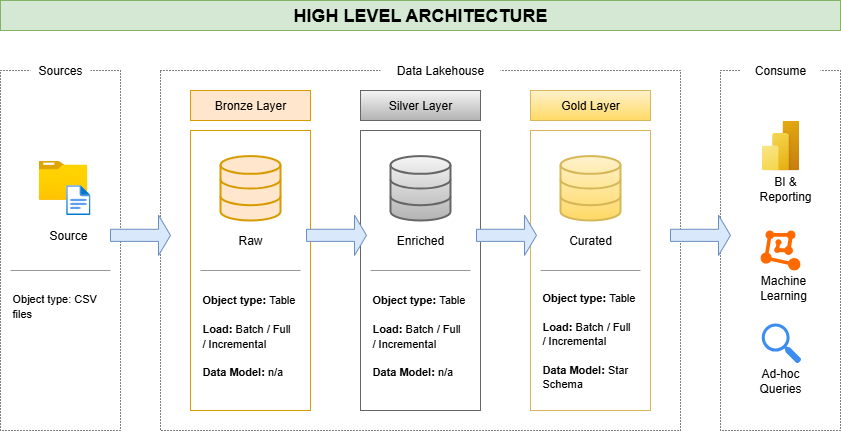

The diagram above was exported from draw.io. Its source (the exported page's mxGraphModel, read from the mxfile embedded in the PNG):
<mxGraphModel dx="1426" dy="751" grid="1" gridSize="10" guides="1" tooltips="1" connect="1" arrows="1" fold="1" page="1" pageScale="1" pageWidth="1169" pageHeight="827" background="#ffffff" math="0" shadow="0">
  <root>
    <mxCell id="0" />
    <mxCell id="1" parent="0" />
    <mxCell id="HdWS5ta7NdpachvVP4BI-1" value="" style="rounded=0;whiteSpace=wrap;html=1;dashed=1;dashPattern=1 2;fillColor=none;" parent="1" vertex="1">
      <mxGeometry x="120" y="160" width="120" height="360" as="geometry" />
    </mxCell>
    <mxCell id="HdWS5ta7NdpachvVP4BI-2" value="" style="rounded=0;whiteSpace=wrap;html=1;dashed=1;dashPattern=1 2;fillColor=none;" parent="1" vertex="1">
      <mxGeometry x="280" y="160" width="520" height="360" as="geometry" />
    </mxCell>
    <mxCell id="HdWS5ta7NdpachvVP4BI-3" value="" style="rounded=0;whiteSpace=wrap;html=1;dashed=1;dashPattern=1 2;fillColor=none;" parent="1" vertex="1">
      <mxGeometry x="840" y="160" width="120" height="360" as="geometry" />
    </mxCell>
    <mxCell id="HdWS5ta7NdpachvVP4BI-4" value="Sources" style="text;html=1;align=center;verticalAlign=middle;whiteSpace=wrap;rounded=0;fillColor=default;" parent="1" vertex="1">
      <mxGeometry x="150" y="145" width="60" height="30" as="geometry" />
    </mxCell>
    <mxCell id="HdWS5ta7NdpachvVP4BI-5" value="Data Lakehouse" style="text;html=1;align=center;verticalAlign=middle;whiteSpace=wrap;rounded=0;fillColor=default;" parent="1" vertex="1">
      <mxGeometry x="500" y="145" width="120" height="30" as="geometry" />
    </mxCell>
    <mxCell id="HdWS5ta7NdpachvVP4BI-6" value="Consume" style="text;html=1;align=center;verticalAlign=middle;whiteSpace=wrap;rounded=0;fillColor=default;" parent="1" vertex="1">
      <mxGeometry x="860" y="150" width="80" height="20" as="geometry" />
    </mxCell>
    <mxCell id="HdWS5ta7NdpachvVP4BI-7" value="Bronze Layer" style="rounded=0;whiteSpace=wrap;html=1;fillColor=#ffe6cc;strokeColor=#d79b00;" parent="1" vertex="1">
      <mxGeometry x="310" y="180" width="120" height="30" as="geometry" />
    </mxCell>
    <mxCell id="HdWS5ta7NdpachvVP4BI-8" value="" style="rounded=0;whiteSpace=wrap;html=1;fillColor=none;strokeColor=#d79b00;" parent="1" vertex="1">
      <mxGeometry x="310" y="220" width="120" height="280" as="geometry" />
    </mxCell>
    <mxCell id="HdWS5ta7NdpachvVP4BI-9" value="Silver Layer" style="rounded=0;whiteSpace=wrap;html=1;fillColor=#f5f5f5;strokeColor=#666666;gradientColor=#b3b3b3;" parent="1" vertex="1">
      <mxGeometry x="480" y="180" width="120" height="30" as="geometry" />
    </mxCell>
    <mxCell id="HdWS5ta7NdpachvVP4BI-10" value="" style="rounded=0;whiteSpace=wrap;html=1;fillColor=none;strokeColor=#666666;fontColor=#333333;" parent="1" vertex="1">
      <mxGeometry x="480" y="220" width="120" height="280" as="geometry" />
    </mxCell>
    <mxCell id="HdWS5ta7NdpachvVP4BI-11" value="Gold Layer" style="rounded=0;whiteSpace=wrap;html=1;fillColor=#fff2cc;strokeColor=#d6b656;gradientColor=#ffd966;" parent="1" vertex="1">
      <mxGeometry x="650" y="180" width="120" height="30" as="geometry" />
    </mxCell>
    <mxCell id="HdWS5ta7NdpachvVP4BI-12" value="" style="rounded=0;whiteSpace=wrap;html=1;fillColor=none;strokeColor=#d6b656;" parent="1" vertex="1">
      <mxGeometry x="650" y="220" width="120" height="280" as="geometry" />
    </mxCell>
    <mxCell id="HdWS5ta7NdpachvVP4BI-13" value="&lt;b&gt;&lt;font style=&quot;font-size: 18px;&quot;&gt;HIGH LEVEL ARCHITECTURE&lt;/font&gt;&lt;/b&gt;" style="text;html=1;align=center;verticalAlign=middle;whiteSpace=wrap;rounded=0;fillColor=#d5e8d4;strokeColor=#82b366;" parent="1" vertex="1">
      <mxGeometry x="120" y="90" width="840" height="30" as="geometry" />
    </mxCell>
    <mxCell id="HdWS5ta7NdpachvVP4BI-14" value="" style="image;aspect=fixed;html=1;points=[];align=center;fontSize=12;image=img/lib/azure2/general/Folder_Blank.svg;" parent="1" vertex="1">
      <mxGeometry x="158.26999999999998" y="250.01" width="48.48" height="39.35" as="geometry" />
    </mxCell>
    <mxCell id="HdWS5ta7NdpachvVP4BI-15" value="" style="image;aspect=fixed;html=1;points=[];align=center;fontSize=12;image=img/lib/azure2/general/File.svg;" parent="1" vertex="1">
      <mxGeometry x="185.66" y="274.68" width="24.34" height="30" as="geometry" />
    </mxCell>
    <mxCell id="HdWS5ta7NdpachvVP4BI-16" value="" style="shape=singleArrow;whiteSpace=wrap;html=1;fillColor=#dae8fc;strokeColor=#6c8ebf;" parent="1" vertex="1">
      <mxGeometry x="230" y="304.68" width="60" height="40.32" as="geometry" />
    </mxCell>
    <mxCell id="HdWS5ta7NdpachvVP4BI-17" value="" style="shape=singleArrow;whiteSpace=wrap;html=1;fillColor=#dae8fc;strokeColor=#6c8ebf;" parent="1" vertex="1">
      <mxGeometry x="426" y="304.68" width="60" height="40.32" as="geometry" />
    </mxCell>
    <mxCell id="HdWS5ta7NdpachvVP4BI-19" value="" style="shape=singleArrow;whiteSpace=wrap;html=1;fillColor=#dae8fc;strokeColor=#6c8ebf;" parent="1" vertex="1">
      <mxGeometry x="596" y="304.68" width="60" height="40.32" as="geometry" />
    </mxCell>
    <mxCell id="HdWS5ta7NdpachvVP4BI-20" value="" style="shape=singleArrow;whiteSpace=wrap;html=1;fillColor=#dae8fc;strokeColor=#6c8ebf;" parent="1" vertex="1">
      <mxGeometry x="790" y="304.68" width="60" height="40.32" as="geometry" />
    </mxCell>
    <mxCell id="HdWS5ta7NdpachvVP4BI-23" value="" style="html=1;verticalLabelPosition=bottom;align=center;labelBackgroundColor=#ffffff;verticalAlign=top;strokeWidth=2;strokeColor=#d79b00;shadow=0;dashed=0;shape=mxgraph.ios7.icons.data;fillColor=#ffe6cc;" parent="1" vertex="1">
      <mxGeometry x="340" y="245.58" width="60" height="64.42" as="geometry" />
    </mxCell>
    <mxCell id="HdWS5ta7NdpachvVP4BI-24" value="" style="html=1;verticalLabelPosition=bottom;align=center;labelBackgroundColor=#ffffff;verticalAlign=top;strokeWidth=2;strokeColor=#666666;shadow=0;dashed=0;shape=mxgraph.ios7.icons.data;fillColor=#f5f5f5;gradientColor=#b3b3b3;" parent="1" vertex="1">
      <mxGeometry x="510" y="245.57999999999998" width="60" height="64.42" as="geometry" />
    </mxCell>
    <mxCell id="HdWS5ta7NdpachvVP4BI-25" value="" style="html=1;verticalLabelPosition=bottom;align=center;labelBackgroundColor=#ffffff;verticalAlign=top;strokeWidth=2;strokeColor=#d6b656;shadow=0;dashed=0;shape=mxgraph.ios7.icons.data;fillColor=#fff2cc;gradientColor=#ffd966;" parent="1" vertex="1">
      <mxGeometry x="680" y="245.57999999999998" width="60" height="64.42" as="geometry" />
    </mxCell>
    <mxCell id="HdWS5ta7NdpachvVP4BI-26" value="" style="image;aspect=fixed;html=1;points=[];align=center;fontSize=12;image=img/lib/azure2/power_platform/PowerBI.svg;" parent="1" vertex="1">
      <mxGeometry x="881.25" y="210" width="37.5" height="50" as="geometry" />
    </mxCell>
    <mxCell id="HdWS5ta7NdpachvVP4BI-28" value="" style="verticalLabelPosition=bottom;shadow=0;dashed=0;align=center;html=1;verticalAlign=top;strokeWidth=1;shape=mxgraph.mockup.markup.line;strokeColor=#999999;" parent="1" vertex="1">
      <mxGeometry x="130" y="350" width="100" height="20" as="geometry" />
    </mxCell>
    <mxCell id="HdWS5ta7NdpachvVP4BI-29" value="" style="verticalLabelPosition=bottom;shadow=0;dashed=0;align=center;html=1;verticalAlign=top;strokeWidth=1;shape=mxgraph.mockup.markup.line;strokeColor=#999999;" parent="1" vertex="1">
      <mxGeometry x="320" y="350" width="100" height="20" as="geometry" />
    </mxCell>
    <mxCell id="HdWS5ta7NdpachvVP4BI-30" value="" style="verticalLabelPosition=bottom;shadow=0;dashed=0;align=center;html=1;verticalAlign=top;strokeWidth=1;shape=mxgraph.mockup.markup.line;strokeColor=#999999;" parent="1" vertex="1">
      <mxGeometry x="490" y="350" width="100" height="20" as="geometry" />
    </mxCell>
    <mxCell id="HdWS5ta7NdpachvVP4BI-31" value="" style="verticalLabelPosition=bottom;shadow=0;dashed=0;align=center;html=1;verticalAlign=top;strokeWidth=1;shape=mxgraph.mockup.markup.line;strokeColor=#999999;" parent="1" vertex="1">
      <mxGeometry x="660" y="350" width="100" height="20" as="geometry" />
    </mxCell>
    <mxCell id="HdWS5ta7NdpachvVP4BI-33" value="Raw" style="text;html=1;align=center;verticalAlign=middle;whiteSpace=wrap;rounded=0;" parent="1" vertex="1">
      <mxGeometry x="340" y="315" width="60" height="30" as="geometry" />
    </mxCell>
    <mxCell id="HdWS5ta7NdpachvVP4BI-34" value="Enriched" style="text;html=1;align=center;verticalAlign=middle;whiteSpace=wrap;rounded=0;" parent="1" vertex="1">
      <mxGeometry x="510" y="315" width="60" height="30" as="geometry" />
    </mxCell>
    <mxCell id="HdWS5ta7NdpachvVP4BI-35" value="Curated" style="text;html=1;align=center;verticalAlign=middle;whiteSpace=wrap;rounded=0;" parent="1" vertex="1">
      <mxGeometry x="680" y="315" width="60" height="30" as="geometry" />
    </mxCell>
    <mxCell id="HdWS5ta7NdpachvVP4BI-37" value="BI &amp;amp; Reporting" style="text;html=1;align=center;verticalAlign=middle;whiteSpace=wrap;rounded=0;" parent="1" vertex="1">
      <mxGeometry x="880.09" y="263.63" width="49.91" height="28.32" as="geometry" />
    </mxCell>
    <mxCell id="HdWS5ta7NdpachvVP4BI-38" value="Source" style="text;html=1;align=center;verticalAlign=middle;whiteSpace=wrap;rounded=0;" parent="1" vertex="1">
      <mxGeometry x="158.26999999999998" y="310" width="60" height="30" as="geometry" />
    </mxCell>
    <mxCell id="HdWS5ta7NdpachvVP4BI-39" value="&lt;font style=&quot;font-size: 11px;&quot;&gt;Object type: CSV files&lt;/font&gt;" style="text;html=1;align=left;verticalAlign=middle;whiteSpace=wrap;rounded=0;" parent="1" vertex="1">
      <mxGeometry x="130" y="380" width="100" height="30" as="geometry" />
    </mxCell>
    <mxCell id="HdWS5ta7NdpachvVP4BI-40" value="&lt;font style=&quot;font-size: 11px;&quot;&gt;&lt;b&gt;Object type: &lt;/b&gt;Table&lt;/font&gt;&lt;div&gt;&lt;font style=&quot;font-size: 11px;&quot;&gt;&lt;br&gt;&lt;/font&gt;&lt;/div&gt;&lt;div&gt;&lt;font style=&quot;font-size: 11px;&quot;&gt;&lt;b&gt;Load:&amp;nbsp;&lt;/b&gt;&lt;/font&gt;&lt;span style=&quot;background-color: transparent; color: light-dark(rgb(0, 0, 0), rgb(255, 255, 255)); font-size: 11px;&quot;&gt;Batch /&amp;nbsp;&lt;/span&gt;&lt;span style=&quot;background-color: transparent; color: light-dark(rgb(0, 0, 0), rgb(255, 255, 255)); font-size: 11px;&quot;&gt;Full&lt;/span&gt;&lt;/div&gt;&lt;div&gt;&lt;span style=&quot;font-size: 11px; background-color: transparent; color: light-dark(rgb(0, 0, 0), rgb(255, 255, 255));&quot;&gt;/ Incremental&lt;/span&gt;&lt;/div&gt;&lt;div&gt;&lt;span style=&quot;font-size: 11px; background-color: transparent; color: light-dark(rgb(0, 0, 0), rgb(255, 255, 255));&quot;&gt;&lt;br&gt;&lt;/span&gt;&lt;/div&gt;&lt;div&gt;&lt;span style=&quot;font-size: 11px; background-color: transparent; color: light-dark(rgb(0, 0, 0), rgb(255, 255, 255));&quot;&gt;&lt;b&gt;Data Model: &lt;/b&gt;n/a&lt;/span&gt;&lt;/div&gt;" style="text;html=1;align=left;verticalAlign=middle;whiteSpace=wrap;rounded=0;" parent="1" vertex="1">
      <mxGeometry x="320" y="370" width="100" height="110" as="geometry" />
    </mxCell>
    <mxCell id="HdWS5ta7NdpachvVP4BI-41" value="&lt;font style=&quot;font-size: 11px;&quot;&gt;&lt;b&gt;Object type: &lt;/b&gt;Table&lt;/font&gt;&lt;div&gt;&lt;font style=&quot;font-size: 11px;&quot;&gt;&lt;br&gt;&lt;/font&gt;&lt;/div&gt;&lt;div&gt;&lt;font style=&quot;font-size: 11px;&quot;&gt;&lt;b&gt;Load:&amp;nbsp;&lt;/b&gt;&lt;/font&gt;&lt;span style=&quot;background-color: transparent; color: light-dark(rgb(0, 0, 0), rgb(255, 255, 255)); font-size: 11px;&quot;&gt;Batch /&amp;nbsp;&lt;/span&gt;&lt;span style=&quot;background-color: transparent; color: light-dark(rgb(0, 0, 0), rgb(255, 255, 255)); font-size: 11px;&quot;&gt;Full&lt;/span&gt;&lt;/div&gt;&lt;div&gt;&lt;span style=&quot;font-size: 11px; background-color: transparent; color: light-dark(rgb(0, 0, 0), rgb(255, 255, 255));&quot;&gt;/ Incremental&lt;/span&gt;&lt;/div&gt;&lt;div&gt;&lt;span style=&quot;font-size: 11px; background-color: transparent; color: light-dark(rgb(0, 0, 0), rgb(255, 255, 255));&quot;&gt;&lt;br&gt;&lt;/span&gt;&lt;/div&gt;&lt;div&gt;&lt;span style=&quot;font-size: 11px; background-color: transparent; color: light-dark(rgb(0, 0, 0), rgb(255, 255, 255));&quot;&gt;&lt;b&gt;Data Model: &lt;/b&gt;n/a&lt;/span&gt;&lt;/div&gt;" style="text;html=1;align=left;verticalAlign=middle;whiteSpace=wrap;rounded=0;" parent="1" vertex="1">
      <mxGeometry x="490" y="370" width="100" height="110" as="geometry" />
    </mxCell>
    <mxCell id="HdWS5ta7NdpachvVP4BI-42" value="&lt;font style=&quot;font-size: 11px;&quot;&gt;&lt;b&gt;Object type: &lt;/b&gt;Table&lt;/font&gt;&lt;div&gt;&lt;font style=&quot;font-size: 11px;&quot;&gt;&lt;br&gt;&lt;/font&gt;&lt;/div&gt;&lt;div&gt;&lt;font style=&quot;font-size: 11px;&quot;&gt;&lt;b&gt;Load:&amp;nbsp;&lt;/b&gt;&lt;/font&gt;&lt;span style=&quot;background-color: transparent; color: light-dark(rgb(0, 0, 0), rgb(255, 255, 255)); font-size: 11px;&quot;&gt;Batch /&amp;nbsp;&lt;/span&gt;&lt;span style=&quot;background-color: transparent; color: light-dark(rgb(0, 0, 0), rgb(255, 255, 255)); font-size: 11px;&quot;&gt;Full&lt;/span&gt;&lt;/div&gt;&lt;div&gt;&lt;span style=&quot;font-size: 11px; background-color: transparent; color: light-dark(rgb(0, 0, 0), rgb(255, 255, 255));&quot;&gt;/ Incremental&lt;/span&gt;&lt;/div&gt;&lt;div&gt;&lt;span style=&quot;font-size: 11px; background-color: transparent; color: light-dark(rgb(0, 0, 0), rgb(255, 255, 255));&quot;&gt;&lt;br&gt;&lt;/span&gt;&lt;/div&gt;&lt;div&gt;&lt;span style=&quot;font-size: 11px; background-color: transparent; color: light-dark(rgb(0, 0, 0), rgb(255, 255, 255));&quot;&gt;&lt;b&gt;Data Model: &lt;/b&gt;Star Schema&lt;/span&gt;&lt;/div&gt;" style="text;html=1;align=left;verticalAlign=middle;whiteSpace=wrap;rounded=0;" parent="1" vertex="1">
      <mxGeometry x="660" y="370" width="100" height="120" as="geometry" />
    </mxCell>
    <mxCell id="HdWS5ta7NdpachvVP4BI-43" value="" style="points=[];aspect=fixed;html=1;align=center;shadow=0;dashed=0;fillColor=#FF6A00;strokeColor=none;shape=mxgraph.alibaba_cloud.machine_learning;" parent="1" vertex="1">
      <mxGeometry x="880.09" y="319.96999999999997" width="39.81" height="40.05" as="geometry" />
    </mxCell>
    <mxCell id="HdWS5ta7NdpachvVP4BI-44" value="Machine Learning" style="text;html=1;align=center;verticalAlign=middle;whiteSpace=wrap;rounded=0;" parent="1" vertex="1">
      <mxGeometry x="876.04" y="363.02" width="53.96" height="26.98" as="geometry" />
    </mxCell>
    <mxCell id="ozBWooT8oFbHZ5zxdUVA-2" value="" style="sketch=0;html=1;aspect=fixed;strokeColor=none;shadow=0;fillColor=#3B8DF1;verticalAlign=top;labelPosition=center;verticalLabelPosition=bottom;shape=mxgraph.gcp2.search" parent="1" vertex="1">
      <mxGeometry x="881.25" y="413" width="39.58" height="39.98" as="geometry" />
    </mxCell>
    <mxCell id="ozBWooT8oFbHZ5zxdUVA-3" value="Ad-hoc Queries" style="text;html=1;align=center;verticalAlign=middle;whiteSpace=wrap;rounded=0;" parent="1" vertex="1">
      <mxGeometry x="873.02" y="456.02" width="53.96" height="26.98" as="geometry" />
    </mxCell>
  </root>
</mxGraphModel>